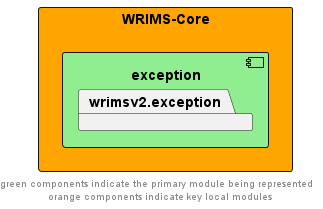

The diagram above was rendered by PlantUML. Its source (embedded in the PNG):
@startuml
left to right direction
skinparam linetype ortho

rectangle wrims_core as "WRIMS-Core" #orange {
    package exception {
        component exception #lightgreen {
            package wrimsv2.exception
        }
    }
}


footer "green components indicate the primary module being represented \n orange components indicate key local modules"
@enduml